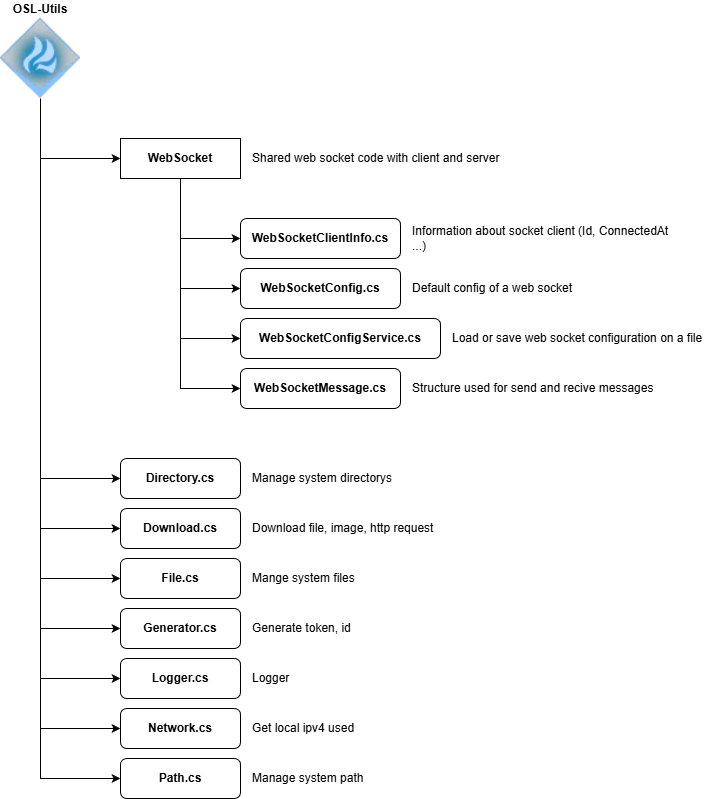

The diagram above was exported from draw.io. Its source (the exported page's mxGraphModel, read from the mxfile embedded in the PNG):
<mxGraphModel dx="2060" dy="1252" grid="1" gridSize="10" guides="1" tooltips="1" connect="1" arrows="1" fold="1" page="1" pageScale="1" pageWidth="827" pageHeight="1169" math="0" shadow="0">
  <root>
    <mxCell id="0" />
    <mxCell id="1" parent="0" />
    <mxCell id="2" edge="1" parent="1" source="10" style="edgeStyle=orthogonalEdgeStyle;rounded=0;orthogonalLoop=1;jettySize=auto;html=1;entryX=0;entryY=0.5;entryDx=0;entryDy=0;" target="17">
      <mxGeometry relative="1" as="geometry">
        <Array as="points">
          <mxPoint x="80" y="180" />
        </Array>
      </mxGeometry>
    </mxCell>
    <mxCell id="3" edge="1" parent="1" source="10" style="edgeStyle=orthogonalEdgeStyle;rounded=0;orthogonalLoop=1;jettySize=auto;html=1;entryX=0;entryY=0.5;entryDx=0;entryDy=0;" target="25">
      <mxGeometry relative="1" as="geometry">
        <Array as="points">
          <mxPoint x="80" y="500" />
        </Array>
      </mxGeometry>
    </mxCell>
    <mxCell id="4" edge="1" parent="1" source="10" style="edgeStyle=orthogonalEdgeStyle;rounded=0;orthogonalLoop=1;jettySize=auto;html=1;entryX=0;entryY=0.5;entryDx=0;entryDy=0;" target="27">
      <mxGeometry relative="1" as="geometry">
        <Array as="points">
          <mxPoint x="80" y="550" />
        </Array>
      </mxGeometry>
    </mxCell>
    <mxCell id="5" edge="1" parent="1" source="10" style="edgeStyle=orthogonalEdgeStyle;rounded=0;orthogonalLoop=1;jettySize=auto;html=1;entryX=0;entryY=0.5;entryDx=0;entryDy=0;" target="29">
      <mxGeometry relative="1" as="geometry">
        <Array as="points">
          <mxPoint x="80" y="600" />
        </Array>
      </mxGeometry>
    </mxCell>
    <mxCell id="6" edge="1" parent="1" source="10" style="edgeStyle=orthogonalEdgeStyle;rounded=0;orthogonalLoop=1;jettySize=auto;html=1;entryX=0;entryY=0.5;entryDx=0;entryDy=0;" target="31">
      <mxGeometry relative="1" as="geometry">
        <Array as="points">
          <mxPoint x="80" y="650" />
        </Array>
      </mxGeometry>
    </mxCell>
    <mxCell id="7" edge="1" parent="1" source="10" style="edgeStyle=orthogonalEdgeStyle;rounded=0;orthogonalLoop=1;jettySize=auto;html=1;entryX=0;entryY=0.5;entryDx=0;entryDy=0;" target="33">
      <mxGeometry relative="1" as="geometry">
        <Array as="points">
          <mxPoint x="80" y="700" />
        </Array>
      </mxGeometry>
    </mxCell>
    <mxCell id="8" edge="1" parent="1" source="10" style="edgeStyle=orthogonalEdgeStyle;rounded=0;orthogonalLoop=1;jettySize=auto;html=1;entryX=0;entryY=0.5;entryDx=0;entryDy=0;" target="35">
      <mxGeometry relative="1" as="geometry">
        <Array as="points">
          <mxPoint x="80" y="750" />
        </Array>
      </mxGeometry>
    </mxCell>
    <mxCell id="9" edge="1" parent="1" source="10" style="edgeStyle=orthogonalEdgeStyle;rounded=0;orthogonalLoop=1;jettySize=auto;html=1;entryX=0;entryY=0.5;entryDx=0;entryDy=0;" target="37">
      <mxGeometry relative="1" as="geometry">
        <Array as="points">
          <mxPoint x="80" y="800" />
        </Array>
      </mxGeometry>
    </mxCell>
    <mxCell id="10" parent="1" style="shape=image;verticalLabelPosition=top;labelBackgroundColor=default;verticalAlign=bottom;aspect=fixed;imageAspect=0;image=data:image/png,(base64 omitted: 6740 chars);labelPosition=center;align=center;fontStyle=1" value="OSL-Utils" vertex="1">
      <mxGeometry height="80" width="80" x="40" y="40" as="geometry" />
    </mxCell>
    <mxCell id="11" parent="1" style="rounded=1;whiteSpace=wrap;html=1;fontStyle=1" value="WebSocketClientInfo.cs" vertex="1">
      <mxGeometry height="40" width="160" x="280" y="240" as="geometry" />
    </mxCell>
    <mxCell id="12" parent="1" style="text;html=1;whiteSpace=wrap;strokeColor=none;fillColor=none;align=left;verticalAlign=middle;rounded=0;" value="Information about socket client (Id, ConnectedAt ...)" vertex="1">
      <mxGeometry height="40" width="270" x="450" y="240" as="geometry" />
    </mxCell>
    <mxCell id="13" edge="1" parent="1" source="17" style="edgeStyle=orthogonalEdgeStyle;rounded=0;orthogonalLoop=1;jettySize=auto;html=1;entryX=0;entryY=0.5;entryDx=0;entryDy=0;" target="11">
      <mxGeometry relative="1" as="geometry" />
    </mxCell>
    <mxCell id="14" edge="1" parent="1" source="17" style="edgeStyle=orthogonalEdgeStyle;rounded=0;orthogonalLoop=1;jettySize=auto;html=1;entryX=0;entryY=0.5;entryDx=0;entryDy=0;" target="19">
      <mxGeometry relative="1" as="geometry" />
    </mxCell>
    <mxCell id="15" edge="1" parent="1" source="17" style="edgeStyle=orthogonalEdgeStyle;rounded=0;orthogonalLoop=1;jettySize=auto;html=1;entryX=0;entryY=0.5;entryDx=0;entryDy=0;" target="21">
      <mxGeometry relative="1" as="geometry" />
    </mxCell>
    <mxCell id="16" edge="1" parent="1" source="17" style="edgeStyle=orthogonalEdgeStyle;rounded=0;orthogonalLoop=1;jettySize=auto;html=1;entryX=0;entryY=0.5;entryDx=0;entryDy=0;" target="23">
      <mxGeometry relative="1" as="geometry" />
    </mxCell>
    <mxCell id="17" parent="1" style="rounded=0;whiteSpace=wrap;html=1;fontStyle=1" value="WebSocket" vertex="1">
      <mxGeometry height="40" width="120" x="160" y="160" as="geometry" />
    </mxCell>
    <mxCell id="18" parent="1" style="text;html=1;whiteSpace=wrap;strokeColor=none;fillColor=none;align=left;verticalAlign=middle;rounded=0;" value="Shared web socket code with client and server" vertex="1">
      <mxGeometry height="40" width="270" x="290" y="160" as="geometry" />
    </mxCell>
    <mxCell id="19" parent="1" style="rounded=1;whiteSpace=wrap;html=1;fontStyle=1" value="WebSocketConfig.cs" vertex="1">
      <mxGeometry height="40" width="160" x="280" y="290" as="geometry" />
    </mxCell>
    <mxCell id="20" parent="1" style="text;html=1;whiteSpace=wrap;strokeColor=none;fillColor=none;align=left;verticalAlign=middle;rounded=0;" value="Default config of a web socket" vertex="1">
      <mxGeometry height="40" width="270" x="450" y="290" as="geometry" />
    </mxCell>
    <mxCell id="21" parent="1" style="rounded=1;whiteSpace=wrap;html=1;fontStyle=1" value="WebSocketConfigService.cs" vertex="1">
      <mxGeometry height="40" width="200" x="280" y="340" as="geometry" />
    </mxCell>
    <mxCell id="22" parent="1" style="text;html=1;whiteSpace=wrap;strokeColor=none;fillColor=none;align=left;verticalAlign=middle;rounded=0;" value="Load or save web socket configuration on a file" vertex="1">
      <mxGeometry height="40" width="270" x="490" y="340" as="geometry" />
    </mxCell>
    <mxCell id="23" parent="1" style="rounded=1;whiteSpace=wrap;html=1;fontStyle=1" value="WebSocketMessage.cs" vertex="1">
      <mxGeometry height="40" width="160" x="280" y="390" as="geometry" />
    </mxCell>
    <mxCell id="24" parent="1" style="text;html=1;whiteSpace=wrap;strokeColor=none;fillColor=none;align=left;verticalAlign=middle;rounded=0;" value="Structure used for send and recive messages" vertex="1">
      <mxGeometry height="40" width="270" x="450" y="390" as="geometry" />
    </mxCell>
    <mxCell id="25" parent="1" style="rounded=1;whiteSpace=wrap;html=1;fontStyle=1" value="Directory.cs" vertex="1">
      <mxGeometry height="40" width="120" x="160" y="480" as="geometry" />
    </mxCell>
    <mxCell id="26" parent="1" style="text;html=1;whiteSpace=wrap;strokeColor=none;fillColor=none;align=left;verticalAlign=middle;rounded=0;" value="Manage system directorys" vertex="1">
      <mxGeometry height="40" width="270" x="290" y="480" as="geometry" />
    </mxCell>
    <mxCell id="27" parent="1" style="rounded=1;whiteSpace=wrap;html=1;fontStyle=1" value="Download.cs" vertex="1">
      <mxGeometry height="40" width="120" x="160" y="530" as="geometry" />
    </mxCell>
    <mxCell id="28" parent="1" style="text;html=1;whiteSpace=wrap;strokeColor=none;fillColor=none;align=left;verticalAlign=middle;rounded=0;" value="Download file, image, http request" vertex="1">
      <mxGeometry height="40" width="270" x="290" y="530" as="geometry" />
    </mxCell>
    <mxCell id="29" parent="1" style="rounded=1;whiteSpace=wrap;html=1;fontStyle=1" value="File.cs" vertex="1">
      <mxGeometry height="40" width="120" x="160" y="580" as="geometry" />
    </mxCell>
    <mxCell id="30" parent="1" style="text;html=1;whiteSpace=wrap;strokeColor=none;fillColor=none;align=left;verticalAlign=middle;rounded=0;" value="Mange system files" vertex="1">
      <mxGeometry height="40" width="270" x="290" y="580" as="geometry" />
    </mxCell>
    <mxCell id="31" parent="1" style="rounded=1;whiteSpace=wrap;html=1;fontStyle=1" value="Generator.cs" vertex="1">
      <mxGeometry height="40" width="120" x="160" y="630" as="geometry" />
    </mxCell>
    <mxCell id="32" parent="1" style="text;html=1;whiteSpace=wrap;strokeColor=none;fillColor=none;align=left;verticalAlign=middle;rounded=0;" value="Generate token, id" vertex="1">
      <mxGeometry height="40" width="270" x="290" y="630" as="geometry" />
    </mxCell>
    <mxCell id="33" parent="1" style="rounded=1;whiteSpace=wrap;html=1;fontStyle=1" value="Logger.cs" vertex="1">
      <mxGeometry height="40" width="120" x="160" y="680" as="geometry" />
    </mxCell>
    <mxCell id="34" parent="1" style="text;html=1;whiteSpace=wrap;strokeColor=none;fillColor=none;align=left;verticalAlign=middle;rounded=0;" value="Logger" vertex="1">
      <mxGeometry height="40" width="270" x="290" y="680" as="geometry" />
    </mxCell>
    <mxCell id="35" parent="1" style="rounded=1;whiteSpace=wrap;html=1;fontStyle=1" value="Network.cs" vertex="1">
      <mxGeometry height="40" width="120" x="160" y="730" as="geometry" />
    </mxCell>
    <mxCell id="36" parent="1" style="text;html=1;whiteSpace=wrap;strokeColor=none;fillColor=none;align=left;verticalAlign=middle;rounded=0;" value="Get local ipv4 used" vertex="1">
      <mxGeometry height="40" width="270" x="290" y="730" as="geometry" />
    </mxCell>
    <mxCell id="37" parent="1" style="rounded=1;whiteSpace=wrap;html=1;fontStyle=1" value="Path.cs" vertex="1">
      <mxGeometry height="40" width="120" x="160" y="780" as="geometry" />
    </mxCell>
    <mxCell id="38" parent="1" style="text;html=1;whiteSpace=wrap;strokeColor=none;fillColor=none;align=left;verticalAlign=middle;rounded=0;" value="Manage system path" vertex="1">
      <mxGeometry height="40" width="270" x="290" y="780" as="geometry" />
    </mxCell>
  </root>
</mxGraphModel>